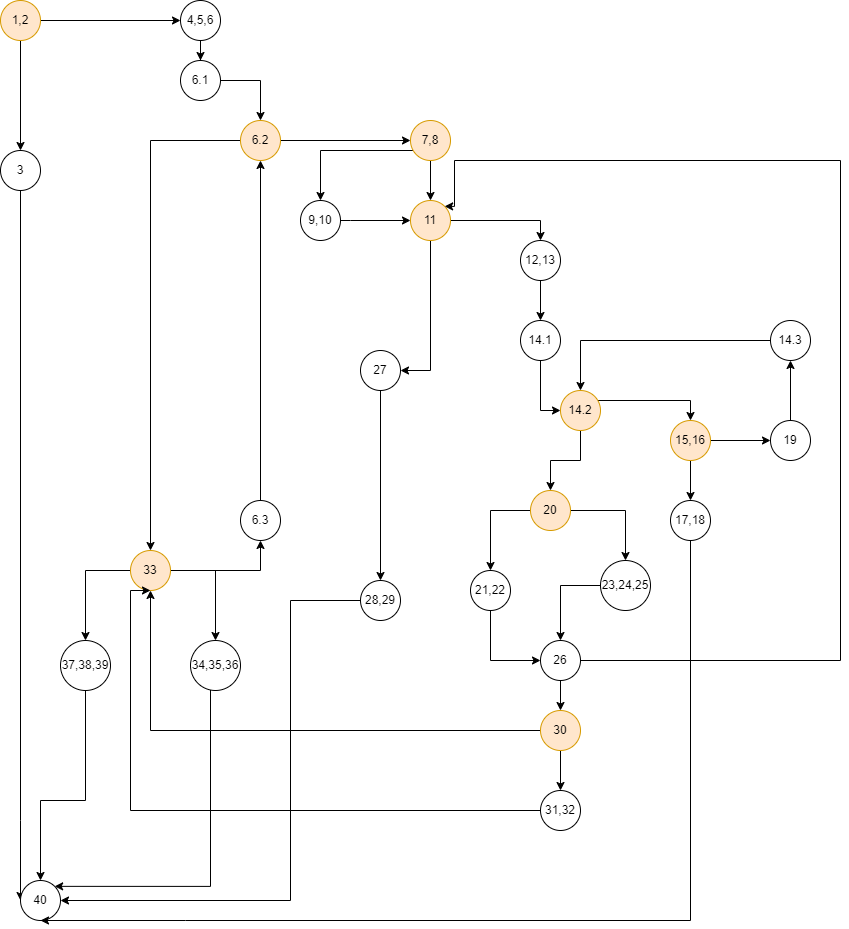

The diagram above was exported from draw.io. Its source (the exported page's mxGraphModel, read from the mxfile embedded in the PNG):
<mxGraphModel dx="1050" dy="522" grid="1" gridSize="10" guides="1" tooltips="1" connect="1" arrows="1" fold="1" page="1" pageScale="1" pageWidth="850" pageHeight="1100" math="0" shadow="0">
  <root>
    <mxCell id="0" />
    <mxCell id="1" parent="0" />
    <mxCell id="fC3EOwPkiPZglAPGE1XE-6" style="edgeStyle=orthogonalEdgeStyle;rounded=0;orthogonalLoop=1;jettySize=auto;html=1;entryX=0.5;entryY=0;entryDx=0;entryDy=0;" edge="1" parent="1" source="fC3EOwPkiPZglAPGE1XE-1" target="fC3EOwPkiPZglAPGE1XE-3">
      <mxGeometry relative="1" as="geometry" />
    </mxCell>
    <mxCell id="fC3EOwPkiPZglAPGE1XE-99" style="edgeStyle=orthogonalEdgeStyle;rounded=0;orthogonalLoop=1;jettySize=auto;html=1;entryX=0.5;entryY=1;entryDx=0;entryDy=0;" edge="1" parent="1" source="fC3EOwPkiPZglAPGE1XE-1" target="fC3EOwPkiPZglAPGE1XE-4">
      <mxGeometry relative="1" as="geometry" />
    </mxCell>
    <mxCell id="fC3EOwPkiPZglAPGE1XE-1" value="1,2" style="ellipse;whiteSpace=wrap;html=1;aspect=fixed;fillColor=#ffe6cc;strokeColor=#d79b00;" vertex="1" parent="1">
      <mxGeometry x="210" y="120" width="40" height="40" as="geometry" />
    </mxCell>
    <mxCell id="fC3EOwPkiPZglAPGE1XE-8" style="edgeStyle=orthogonalEdgeStyle;rounded=0;orthogonalLoop=1;jettySize=auto;html=1;entryX=0;entryY=0.5;entryDx=0;entryDy=0;" edge="1" parent="1" source="fC3EOwPkiPZglAPGE1XE-3" target="fC3EOwPkiPZglAPGE1XE-5">
      <mxGeometry relative="1" as="geometry">
        <Array as="points">
          <mxPoint x="230" y="940" />
        </Array>
      </mxGeometry>
    </mxCell>
    <mxCell id="fC3EOwPkiPZglAPGE1XE-3" value="3" style="ellipse;whiteSpace=wrap;html=1;aspect=fixed;" vertex="1" parent="1">
      <mxGeometry x="210" y="270" width="40" height="40" as="geometry" />
    </mxCell>
    <mxCell id="fC3EOwPkiPZglAPGE1XE-10" value="" style="edgeStyle=orthogonalEdgeStyle;rounded=0;orthogonalLoop=1;jettySize=auto;html=1;" edge="1" parent="1" source="fC3EOwPkiPZglAPGE1XE-4" target="fC3EOwPkiPZglAPGE1XE-9">
      <mxGeometry relative="1" as="geometry" />
    </mxCell>
    <mxCell id="fC3EOwPkiPZglAPGE1XE-4" value="4,5,6" style="ellipse;whiteSpace=wrap;html=1;aspect=fixed;direction=south;" vertex="1" parent="1">
      <mxGeometry x="390" y="120" width="40" height="40" as="geometry" />
    </mxCell>
    <mxCell id="fC3EOwPkiPZglAPGE1XE-5" value="40" style="ellipse;whiteSpace=wrap;html=1;aspect=fixed;" vertex="1" parent="1">
      <mxGeometry x="230" y="1000" width="40" height="40" as="geometry" />
    </mxCell>
    <mxCell id="fC3EOwPkiPZglAPGE1XE-12" value="" style="edgeStyle=orthogonalEdgeStyle;rounded=0;orthogonalLoop=1;jettySize=auto;html=1;" edge="1" parent="1" source="fC3EOwPkiPZglAPGE1XE-9" target="fC3EOwPkiPZglAPGE1XE-11">
      <mxGeometry relative="1" as="geometry" />
    </mxCell>
    <mxCell id="fC3EOwPkiPZglAPGE1XE-9" value="6.1" style="ellipse;whiteSpace=wrap;html=1;aspect=fixed;" vertex="1" parent="1">
      <mxGeometry x="390" y="180" width="40" height="40" as="geometry" />
    </mxCell>
    <mxCell id="fC3EOwPkiPZglAPGE1XE-15" style="edgeStyle=orthogonalEdgeStyle;rounded=0;orthogonalLoop=1;jettySize=auto;html=1;entryX=0.5;entryY=0;entryDx=0;entryDy=0;" edge="1" parent="1" source="fC3EOwPkiPZglAPGE1XE-11" target="fC3EOwPkiPZglAPGE1XE-13">
      <mxGeometry relative="1" as="geometry" />
    </mxCell>
    <mxCell id="fC3EOwPkiPZglAPGE1XE-115" style="edgeStyle=orthogonalEdgeStyle;rounded=0;orthogonalLoop=1;jettySize=auto;html=1;entryX=0;entryY=0.5;entryDx=0;entryDy=0;" edge="1" parent="1" source="fC3EOwPkiPZglAPGE1XE-11" target="fC3EOwPkiPZglAPGE1XE-14">
      <mxGeometry relative="1" as="geometry" />
    </mxCell>
    <mxCell id="fC3EOwPkiPZglAPGE1XE-11" value="6.2" style="ellipse;whiteSpace=wrap;html=1;aspect=fixed;fillColor=#ffe6cc;strokeColor=#d79b00;" vertex="1" parent="1">
      <mxGeometry x="450" y="240" width="40" height="40" as="geometry" />
    </mxCell>
    <mxCell id="fC3EOwPkiPZglAPGE1XE-21" style="edgeStyle=orthogonalEdgeStyle;rounded=0;orthogonalLoop=1;jettySize=auto;html=1;" edge="1" parent="1" source="fC3EOwPkiPZglAPGE1XE-13" target="fC3EOwPkiPZglAPGE1XE-17">
      <mxGeometry relative="1" as="geometry" />
    </mxCell>
    <mxCell id="fC3EOwPkiPZglAPGE1XE-83" style="edgeStyle=orthogonalEdgeStyle;rounded=0;orthogonalLoop=1;jettySize=auto;html=1;entryX=0.5;entryY=0;entryDx=0;entryDy=0;" edge="1" parent="1" source="fC3EOwPkiPZglAPGE1XE-13" target="fC3EOwPkiPZglAPGE1XE-16">
      <mxGeometry relative="1" as="geometry" />
    </mxCell>
    <mxCell id="fC3EOwPkiPZglAPGE1XE-111" style="edgeStyle=orthogonalEdgeStyle;rounded=0;orthogonalLoop=1;jettySize=auto;html=1;" edge="1" parent="1" source="fC3EOwPkiPZglAPGE1XE-13" target="fC3EOwPkiPZglAPGE1XE-80">
      <mxGeometry relative="1" as="geometry" />
    </mxCell>
    <mxCell id="fC3EOwPkiPZglAPGE1XE-13" value="33" style="ellipse;whiteSpace=wrap;html=1;aspect=fixed;fillColor=#ffe6cc;strokeColor=#d79b00;" vertex="1" parent="1">
      <mxGeometry x="340" y="670" width="40" height="40" as="geometry" />
    </mxCell>
    <mxCell id="fC3EOwPkiPZglAPGE1XE-29" style="edgeStyle=orthogonalEdgeStyle;rounded=0;orthogonalLoop=1;jettySize=auto;html=1;entryX=0.5;entryY=0;entryDx=0;entryDy=0;" edge="1" parent="1" source="fC3EOwPkiPZglAPGE1XE-14" target="fC3EOwPkiPZglAPGE1XE-27">
      <mxGeometry relative="1" as="geometry">
        <Array as="points">
          <mxPoint x="640" y="270" />
          <mxPoint x="640" y="270" />
        </Array>
      </mxGeometry>
    </mxCell>
    <mxCell id="fC3EOwPkiPZglAPGE1XE-114" style="edgeStyle=orthogonalEdgeStyle;rounded=0;orthogonalLoop=1;jettySize=auto;html=1;entryX=0.5;entryY=0;entryDx=0;entryDy=0;" edge="1" parent="1" source="fC3EOwPkiPZglAPGE1XE-14" target="fC3EOwPkiPZglAPGE1XE-26">
      <mxGeometry relative="1" as="geometry">
        <Array as="points">
          <mxPoint x="530" y="270" />
        </Array>
      </mxGeometry>
    </mxCell>
    <mxCell id="fC3EOwPkiPZglAPGE1XE-14" value="7,8" style="ellipse;whiteSpace=wrap;html=1;aspect=fixed;fillColor=#ffe6cc;strokeColor=#d79b00;" vertex="1" parent="1">
      <mxGeometry x="620" y="240" width="40" height="40" as="geometry" />
    </mxCell>
    <mxCell id="fC3EOwPkiPZglAPGE1XE-110" style="edgeStyle=orthogonalEdgeStyle;rounded=0;orthogonalLoop=1;jettySize=auto;html=1;entryX=1;entryY=0;entryDx=0;entryDy=0;" edge="1" parent="1" source="fC3EOwPkiPZglAPGE1XE-16" target="fC3EOwPkiPZglAPGE1XE-5">
      <mxGeometry relative="1" as="geometry">
        <mxPoint x="425" y="1000" as="targetPoint" />
        <Array as="points">
          <mxPoint x="420" y="1006" />
        </Array>
      </mxGeometry>
    </mxCell>
    <mxCell id="fC3EOwPkiPZglAPGE1XE-16" value="34,35,36" style="ellipse;whiteSpace=wrap;html=1;aspect=fixed;" vertex="1" parent="1">
      <mxGeometry x="400" y="760" width="50" height="50" as="geometry" />
    </mxCell>
    <mxCell id="fC3EOwPkiPZglAPGE1XE-85" style="edgeStyle=orthogonalEdgeStyle;rounded=0;orthogonalLoop=1;jettySize=auto;html=1;entryX=0.5;entryY=0;entryDx=0;entryDy=0;" edge="1" parent="1" source="fC3EOwPkiPZglAPGE1XE-17" target="fC3EOwPkiPZglAPGE1XE-5">
      <mxGeometry relative="1" as="geometry">
        <Array as="points">
          <mxPoint x="295" y="920" />
        </Array>
      </mxGeometry>
    </mxCell>
    <mxCell id="fC3EOwPkiPZglAPGE1XE-17" value="37,38,39" style="ellipse;whiteSpace=wrap;html=1;aspect=fixed;" vertex="1" parent="1">
      <mxGeometry x="270" y="760" width="50" height="50" as="geometry" />
    </mxCell>
    <mxCell id="fC3EOwPkiPZglAPGE1XE-90" style="edgeStyle=orthogonalEdgeStyle;rounded=0;orthogonalLoop=1;jettySize=auto;html=1;entryX=0;entryY=0.5;entryDx=0;entryDy=0;" edge="1" parent="1" source="fC3EOwPkiPZglAPGE1XE-26" target="fC3EOwPkiPZglAPGE1XE-27">
      <mxGeometry relative="1" as="geometry">
        <Array as="points">
          <mxPoint x="560" y="340" />
          <mxPoint x="560" y="340" />
        </Array>
      </mxGeometry>
    </mxCell>
    <mxCell id="fC3EOwPkiPZglAPGE1XE-26" value="9,10" style="ellipse;whiteSpace=wrap;html=1;aspect=fixed;" vertex="1" parent="1">
      <mxGeometry x="510" y="320" width="40" height="40" as="geometry" />
    </mxCell>
    <mxCell id="fC3EOwPkiPZglAPGE1XE-96" style="edgeStyle=orthogonalEdgeStyle;rounded=0;orthogonalLoop=1;jettySize=auto;html=1;entryX=1;entryY=0.5;entryDx=0;entryDy=0;" edge="1" parent="1" source="fC3EOwPkiPZglAPGE1XE-27" target="fC3EOwPkiPZglAPGE1XE-30">
      <mxGeometry relative="1" as="geometry">
        <mxPoint x="640" y="500" as="targetPoint" />
        <Array as="points">
          <mxPoint x="640" y="490" />
        </Array>
      </mxGeometry>
    </mxCell>
    <mxCell id="fC3EOwPkiPZglAPGE1XE-97" style="edgeStyle=orthogonalEdgeStyle;rounded=0;orthogonalLoop=1;jettySize=auto;html=1;entryX=0.5;entryY=0;entryDx=0;entryDy=0;" edge="1" parent="1" source="fC3EOwPkiPZglAPGE1XE-27" target="fC3EOwPkiPZglAPGE1XE-31">
      <mxGeometry relative="1" as="geometry" />
    </mxCell>
    <mxCell id="fC3EOwPkiPZglAPGE1XE-27" value="11" style="ellipse;whiteSpace=wrap;html=1;aspect=fixed;fillColor=#ffe6cc;strokeColor=#d79b00;" vertex="1" parent="1">
      <mxGeometry x="620" y="320" width="40" height="40" as="geometry" />
    </mxCell>
    <mxCell id="fC3EOwPkiPZglAPGE1XE-36" value="" style="edgeStyle=orthogonalEdgeStyle;rounded=0;orthogonalLoop=1;jettySize=auto;html=1;" edge="1" parent="1" source="fC3EOwPkiPZglAPGE1XE-30" target="fC3EOwPkiPZglAPGE1XE-35">
      <mxGeometry relative="1" as="geometry" />
    </mxCell>
    <mxCell id="fC3EOwPkiPZglAPGE1XE-30" value="27" style="ellipse;whiteSpace=wrap;html=1;aspect=fixed;" vertex="1" parent="1">
      <mxGeometry x="570" y="470" width="40" height="40" as="geometry" />
    </mxCell>
    <mxCell id="fC3EOwPkiPZglAPGE1XE-41" value="" style="edgeStyle=orthogonalEdgeStyle;rounded=0;orthogonalLoop=1;jettySize=auto;html=1;" edge="1" parent="1" source="fC3EOwPkiPZglAPGE1XE-31" target="fC3EOwPkiPZglAPGE1XE-40">
      <mxGeometry relative="1" as="geometry" />
    </mxCell>
    <mxCell id="fC3EOwPkiPZglAPGE1XE-31" value="12,13" style="ellipse;whiteSpace=wrap;html=1;aspect=fixed;" vertex="1" parent="1">
      <mxGeometry x="730" y="360" width="40" height="40" as="geometry" />
    </mxCell>
    <mxCell id="fC3EOwPkiPZglAPGE1XE-95" style="edgeStyle=orthogonalEdgeStyle;rounded=0;orthogonalLoop=1;jettySize=auto;html=1;entryX=1;entryY=0.5;entryDx=0;entryDy=0;" edge="1" parent="1" source="fC3EOwPkiPZglAPGE1XE-35" target="fC3EOwPkiPZglAPGE1XE-5">
      <mxGeometry relative="1" as="geometry">
        <mxPoint x="440" y="950" as="targetPoint" />
        <Array as="points">
          <mxPoint x="500" y="720" />
          <mxPoint x="500" y="1020" />
        </Array>
      </mxGeometry>
    </mxCell>
    <mxCell id="fC3EOwPkiPZglAPGE1XE-35" value="28,29" style="ellipse;whiteSpace=wrap;html=1;aspect=fixed;" vertex="1" parent="1">
      <mxGeometry x="570" y="700" width="40" height="40" as="geometry" />
    </mxCell>
    <mxCell id="fC3EOwPkiPZglAPGE1XE-43" style="edgeStyle=orthogonalEdgeStyle;rounded=0;orthogonalLoop=1;jettySize=auto;html=1;entryX=0;entryY=0.5;entryDx=0;entryDy=0;" edge="1" parent="1" source="fC3EOwPkiPZglAPGE1XE-40" target="fC3EOwPkiPZglAPGE1XE-42">
      <mxGeometry relative="1" as="geometry" />
    </mxCell>
    <mxCell id="fC3EOwPkiPZglAPGE1XE-40" value="14.1" style="ellipse;whiteSpace=wrap;html=1;aspect=fixed;" vertex="1" parent="1">
      <mxGeometry x="730" y="440" width="40" height="40" as="geometry" />
    </mxCell>
    <mxCell id="fC3EOwPkiPZglAPGE1XE-46" style="edgeStyle=orthogonalEdgeStyle;rounded=0;orthogonalLoop=1;jettySize=auto;html=1;entryX=0.5;entryY=0;entryDx=0;entryDy=0;" edge="1" parent="1" source="fC3EOwPkiPZglAPGE1XE-42" target="fC3EOwPkiPZglAPGE1XE-45">
      <mxGeometry relative="1" as="geometry">
        <Array as="points">
          <mxPoint x="900" y="520" />
        </Array>
      </mxGeometry>
    </mxCell>
    <mxCell id="fC3EOwPkiPZglAPGE1XE-48" style="edgeStyle=orthogonalEdgeStyle;rounded=0;orthogonalLoop=1;jettySize=auto;html=1;entryX=0.5;entryY=0;entryDx=0;entryDy=0;" edge="1" parent="1" source="fC3EOwPkiPZglAPGE1XE-42" target="fC3EOwPkiPZglAPGE1XE-44">
      <mxGeometry relative="1" as="geometry" />
    </mxCell>
    <mxCell id="fC3EOwPkiPZglAPGE1XE-42" value="14.2" style="ellipse;whiteSpace=wrap;html=1;aspect=fixed;fillColor=#ffe6cc;strokeColor=#d79b00;" vertex="1" parent="1">
      <mxGeometry x="770" y="510" width="40" height="40" as="geometry" />
    </mxCell>
    <mxCell id="fC3EOwPkiPZglAPGE1XE-62" style="edgeStyle=orthogonalEdgeStyle;rounded=0;orthogonalLoop=1;jettySize=auto;html=1;entryX=0.5;entryY=0;entryDx=0;entryDy=0;" edge="1" parent="1" source="fC3EOwPkiPZglAPGE1XE-44" target="fC3EOwPkiPZglAPGE1XE-60">
      <mxGeometry relative="1" as="geometry" />
    </mxCell>
    <mxCell id="fC3EOwPkiPZglAPGE1XE-63" style="edgeStyle=orthogonalEdgeStyle;rounded=0;orthogonalLoop=1;jettySize=auto;html=1;entryX=0.5;entryY=0;entryDx=0;entryDy=0;" edge="1" parent="1" source="fC3EOwPkiPZglAPGE1XE-44" target="fC3EOwPkiPZglAPGE1XE-61">
      <mxGeometry relative="1" as="geometry" />
    </mxCell>
    <mxCell id="fC3EOwPkiPZglAPGE1XE-44" value="20" style="ellipse;whiteSpace=wrap;html=1;aspect=fixed;fillColor=#ffe6cc;strokeColor=#d79b00;" vertex="1" parent="1">
      <mxGeometry x="740" y="610" width="40" height="40" as="geometry" />
    </mxCell>
    <mxCell id="fC3EOwPkiPZglAPGE1XE-50" style="edgeStyle=orthogonalEdgeStyle;rounded=0;orthogonalLoop=1;jettySize=auto;html=1;entryX=0.5;entryY=0;entryDx=0;entryDy=0;" edge="1" parent="1" source="fC3EOwPkiPZglAPGE1XE-45" target="fC3EOwPkiPZglAPGE1XE-49">
      <mxGeometry relative="1" as="geometry" />
    </mxCell>
    <mxCell id="fC3EOwPkiPZglAPGE1XE-55" style="edgeStyle=orthogonalEdgeStyle;rounded=0;orthogonalLoop=1;jettySize=auto;html=1;entryX=0;entryY=0.5;entryDx=0;entryDy=0;" edge="1" parent="1" source="fC3EOwPkiPZglAPGE1XE-45" target="fC3EOwPkiPZglAPGE1XE-51">
      <mxGeometry relative="1" as="geometry" />
    </mxCell>
    <mxCell id="fC3EOwPkiPZglAPGE1XE-45" value="15,16" style="ellipse;whiteSpace=wrap;html=1;aspect=fixed;fillColor=#ffe6cc;strokeColor=#d79b00;" vertex="1" parent="1">
      <mxGeometry x="880" y="540" width="40" height="40" as="geometry" />
    </mxCell>
    <mxCell id="fC3EOwPkiPZglAPGE1XE-100" style="edgeStyle=orthogonalEdgeStyle;rounded=0;orthogonalLoop=1;jettySize=auto;html=1;entryX=0.5;entryY=1;entryDx=0;entryDy=0;" edge="1" parent="1" source="fC3EOwPkiPZglAPGE1XE-49" target="fC3EOwPkiPZglAPGE1XE-5">
      <mxGeometry relative="1" as="geometry">
        <mxPoint x="390" y="1050" as="targetPoint" />
        <Array as="points">
          <mxPoint x="900" y="1040" />
          <mxPoint x="395" y="1040" />
        </Array>
      </mxGeometry>
    </mxCell>
    <mxCell id="fC3EOwPkiPZglAPGE1XE-49" value="17,18" style="ellipse;whiteSpace=wrap;html=1;aspect=fixed;" vertex="1" parent="1">
      <mxGeometry x="880" y="620" width="40" height="40" as="geometry" />
    </mxCell>
    <mxCell id="fC3EOwPkiPZglAPGE1XE-58" style="edgeStyle=orthogonalEdgeStyle;rounded=0;orthogonalLoop=1;jettySize=auto;html=1;entryX=0.5;entryY=1;entryDx=0;entryDy=0;" edge="1" parent="1" source="fC3EOwPkiPZglAPGE1XE-51" target="fC3EOwPkiPZglAPGE1XE-56">
      <mxGeometry relative="1" as="geometry" />
    </mxCell>
    <mxCell id="fC3EOwPkiPZglAPGE1XE-51" value="19" style="ellipse;whiteSpace=wrap;html=1;aspect=fixed;" vertex="1" parent="1">
      <mxGeometry x="980" y="540" width="40" height="40" as="geometry" />
    </mxCell>
    <mxCell id="fC3EOwPkiPZglAPGE1XE-98" style="edgeStyle=orthogonalEdgeStyle;rounded=0;orthogonalLoop=1;jettySize=auto;html=1;entryX=0.5;entryY=0;entryDx=0;entryDy=0;" edge="1" parent="1" source="fC3EOwPkiPZglAPGE1XE-56" target="fC3EOwPkiPZglAPGE1XE-42">
      <mxGeometry relative="1" as="geometry" />
    </mxCell>
    <mxCell id="fC3EOwPkiPZglAPGE1XE-56" value="14.3" style="ellipse;whiteSpace=wrap;html=1;aspect=fixed;" vertex="1" parent="1">
      <mxGeometry x="980" y="440" width="40" height="40" as="geometry" />
    </mxCell>
    <mxCell id="fC3EOwPkiPZglAPGE1XE-68" style="edgeStyle=orthogonalEdgeStyle;rounded=0;orthogonalLoop=1;jettySize=auto;html=1;entryX=0;entryY=0.5;entryDx=0;entryDy=0;" edge="1" parent="1" source="fC3EOwPkiPZglAPGE1XE-60" target="fC3EOwPkiPZglAPGE1XE-67">
      <mxGeometry relative="1" as="geometry">
        <Array as="points">
          <mxPoint x="700" y="780" />
        </Array>
      </mxGeometry>
    </mxCell>
    <mxCell id="fC3EOwPkiPZglAPGE1XE-60" value="21,22" style="ellipse;whiteSpace=wrap;html=1;aspect=fixed;" vertex="1" parent="1">
      <mxGeometry x="680" y="690" width="40" height="40" as="geometry" />
    </mxCell>
    <mxCell id="fC3EOwPkiPZglAPGE1XE-70" style="edgeStyle=orthogonalEdgeStyle;rounded=0;orthogonalLoop=1;jettySize=auto;html=1;" edge="1" parent="1" source="fC3EOwPkiPZglAPGE1XE-61" target="fC3EOwPkiPZglAPGE1XE-67">
      <mxGeometry relative="1" as="geometry">
        <mxPoint x="795" y="790" as="targetPoint" />
      </mxGeometry>
    </mxCell>
    <mxCell id="fC3EOwPkiPZglAPGE1XE-61" value="23,24,25" style="ellipse;whiteSpace=wrap;html=1;aspect=fixed;" vertex="1" parent="1">
      <mxGeometry x="810" y="680" width="50" height="50" as="geometry" />
    </mxCell>
    <mxCell id="fC3EOwPkiPZglAPGE1XE-71" style="edgeStyle=orthogonalEdgeStyle;rounded=0;orthogonalLoop=1;jettySize=auto;html=1;entryX=1;entryY=0;entryDx=0;entryDy=0;" edge="1" parent="1" source="fC3EOwPkiPZglAPGE1XE-67" target="fC3EOwPkiPZglAPGE1XE-27">
      <mxGeometry relative="1" as="geometry">
        <mxPoint x="1120" y="260" as="targetPoint" />
        <Array as="points">
          <mxPoint x="1050" y="780" />
          <mxPoint x="1050" y="280" />
          <mxPoint x="664" y="280" />
        </Array>
      </mxGeometry>
    </mxCell>
    <mxCell id="fC3EOwPkiPZglAPGE1XE-84" style="edgeStyle=orthogonalEdgeStyle;rounded=0;orthogonalLoop=1;jettySize=auto;html=1;" edge="1" parent="1" source="fC3EOwPkiPZglAPGE1XE-67" target="fC3EOwPkiPZglAPGE1XE-73">
      <mxGeometry relative="1" as="geometry" />
    </mxCell>
    <mxCell id="fC3EOwPkiPZglAPGE1XE-67" value="26" style="ellipse;whiteSpace=wrap;html=1;aspect=fixed;" vertex="1" parent="1">
      <mxGeometry x="750" y="760" width="40" height="40" as="geometry" />
    </mxCell>
    <mxCell id="fC3EOwPkiPZglAPGE1XE-107" style="edgeStyle=orthogonalEdgeStyle;rounded=0;orthogonalLoop=1;jettySize=auto;html=1;entryX=0.5;entryY=0;entryDx=0;entryDy=0;" edge="1" parent="1" source="fC3EOwPkiPZglAPGE1XE-73" target="fC3EOwPkiPZglAPGE1XE-75">
      <mxGeometry relative="1" as="geometry" />
    </mxCell>
    <mxCell id="fC3EOwPkiPZglAPGE1XE-109" style="edgeStyle=orthogonalEdgeStyle;rounded=0;orthogonalLoop=1;jettySize=auto;html=1;entryX=0.5;entryY=1;entryDx=0;entryDy=0;" edge="1" parent="1" source="fC3EOwPkiPZglAPGE1XE-73" target="fC3EOwPkiPZglAPGE1XE-13">
      <mxGeometry relative="1" as="geometry">
        <mxPoint x="360" y="850" as="targetPoint" />
      </mxGeometry>
    </mxCell>
    <mxCell id="fC3EOwPkiPZglAPGE1XE-73" value="30" style="ellipse;whiteSpace=wrap;html=1;aspect=fixed;fillColor=#ffe6cc;strokeColor=#d79b00;" vertex="1" parent="1">
      <mxGeometry x="750" y="830" width="40" height="40" as="geometry" />
    </mxCell>
    <mxCell id="fC3EOwPkiPZglAPGE1XE-108" style="edgeStyle=orthogonalEdgeStyle;rounded=0;orthogonalLoop=1;jettySize=auto;html=1;entryX=0.5;entryY=1;entryDx=0;entryDy=0;" edge="1" parent="1" source="fC3EOwPkiPZglAPGE1XE-75" target="fC3EOwPkiPZglAPGE1XE-13">
      <mxGeometry relative="1" as="geometry">
        <mxPoint x="350" y="930" as="targetPoint" />
        <Array as="points">
          <mxPoint x="340" y="930" />
          <mxPoint x="340" y="710" />
        </Array>
      </mxGeometry>
    </mxCell>
    <mxCell id="fC3EOwPkiPZglAPGE1XE-75" value="31,32" style="ellipse;whiteSpace=wrap;html=1;aspect=fixed;" vertex="1" parent="1">
      <mxGeometry x="750" y="910" width="40" height="40" as="geometry" />
    </mxCell>
    <mxCell id="fC3EOwPkiPZglAPGE1XE-86" style="edgeStyle=orthogonalEdgeStyle;rounded=0;orthogonalLoop=1;jettySize=auto;html=1;entryX=0.5;entryY=1;entryDx=0;entryDy=0;" edge="1" parent="1" source="fC3EOwPkiPZglAPGE1XE-80" target="fC3EOwPkiPZglAPGE1XE-11">
      <mxGeometry relative="1" as="geometry">
        <mxPoint x="570" y="580" as="targetPoint" />
      </mxGeometry>
    </mxCell>
    <mxCell id="fC3EOwPkiPZglAPGE1XE-80" value="6.3" style="ellipse;whiteSpace=wrap;html=1;aspect=fixed;" vertex="1" parent="1">
      <mxGeometry x="450" y="620" width="40" height="40" as="geometry" />
    </mxCell>
    <mxCell id="fC3EOwPkiPZglAPGE1XE-102" style="edgeStyle=orthogonalEdgeStyle;rounded=0;orthogonalLoop=1;jettySize=auto;html=1;exitX=0.5;exitY=1;exitDx=0;exitDy=0;" edge="1" parent="1" source="fC3EOwPkiPZglAPGE1XE-16" target="fC3EOwPkiPZglAPGE1XE-16">
      <mxGeometry relative="1" as="geometry" />
    </mxCell>
  </root>
</mxGraphModel>